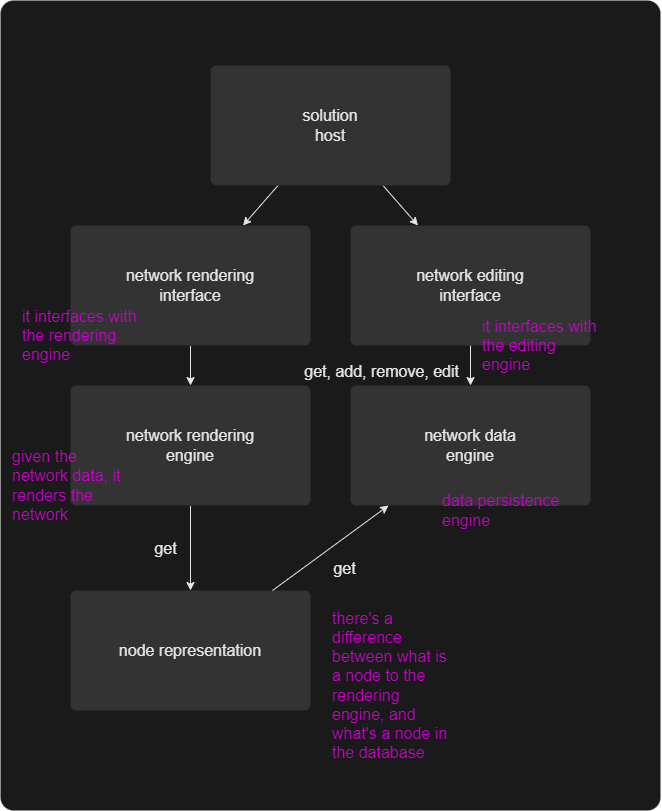

The diagram above was exported from draw.io. Its source (the exported page's mxGraphModel, read from the mxfile embedded in the PNG):
<mxGraphModel dx="1304" dy="5390" grid="1" gridSize="10" guides="1" tooltips="1" connect="1" arrows="1" fold="1" page="1" pageScale="1" pageWidth="3300" pageHeight="4681" math="0" shadow="0">
  <root>
    <mxCell id="0" />
    <mxCell id="1" parent="0" />
    <mxCell id="19" value="" style="rounded=1;whiteSpace=wrap;html=1;arcSize=2;strokeColor=none;fillColor=#1A1A1A;fontSize=16;" parent="1" vertex="1">
      <mxGeometry x="640" y="-10" width="660" height="810" as="geometry" />
    </mxCell>
    <mxCell id="8" value="&lt;font&gt;get&lt;/font&gt;" style="edgeStyle=none;html=1;fontSize=16;fontColor=#E6E6E6;labelBackgroundColor=none;strokeColor=#E6E6E6;" parent="1" source="2" target="24" edge="1">
      <mxGeometry y="-25" relative="1" as="geometry">
        <mxPoint as="offset" />
      </mxGeometry>
    </mxCell>
    <mxCell id="2" value="network rendering&lt;br&gt;engine" style="rounded=1;whiteSpace=wrap;html=1;arcSize=5;strokeColor=none;fillColor=#1A1A1A;fontSize=16;" parent="1" vertex="1">
      <mxGeometry x="710" y="375" width="240" height="120" as="geometry" />
    </mxCell>
    <mxCell id="10" style="edgeStyle=none;html=1;fontSize=16;fontColor=#FFFFFF;strokeColor=#E6E6E6;" parent="1" source="13" target="16" edge="1">
      <mxGeometry relative="1" as="geometry">
        <mxPoint x="830" y="335" as="sourcePoint" />
      </mxGeometry>
    </mxCell>
    <mxCell id="9" value="&lt;font&gt;get, add, remove, edit&lt;/font&gt;" style="edgeStyle=none;html=1;fontSize=16;fontColor=#E6E6E6;labelBackgroundColor=none;strokeColor=#E6E6E6;align=right;" parent="1" source="23" target="7" edge="1">
      <mxGeometry x="0.25" y="-10" relative="1" as="geometry">
        <mxPoint as="offset" />
      </mxGeometry>
    </mxCell>
    <mxCell id="11" style="edgeStyle=none;html=1;fontSize=16;fontColor=#FFFFFF;strokeColor=#E6E6E6;" parent="1" source="13" target="23" edge="1">
      <mxGeometry relative="1" as="geometry">
        <mxPoint x="1110" y="335" as="sourcePoint" />
      </mxGeometry>
    </mxCell>
    <mxCell id="7" value="network data&lt;br&gt;engine" style="rounded=1;whiteSpace=wrap;html=1;arcSize=5;strokeColor=none;fillColor=#333333;fontSize=16;fontColor=#E6E6E6;" parent="1" vertex="1">
      <mxGeometry x="990" y="375" width="240" height="120" as="geometry" />
    </mxCell>
    <mxCell id="13" value="solution&lt;br&gt;host" style="rounded=1;whiteSpace=wrap;html=1;arcSize=5;strokeColor=none;fillColor=#1A1A1A;fontSize=16;" parent="1" vertex="1">
      <mxGeometry x="850" y="55" width="240" height="120" as="geometry" />
    </mxCell>
    <mxCell id="15" value="data persistence&lt;br&gt;engine" style="text;html=1;strokeColor=none;fillColor=none;align=left;verticalAlign=middle;whiteSpace=wrap;rounded=0;fontSize=16;fontColor=#CC00CC;" parent="1" vertex="1">
      <mxGeometry x="1080" y="460" width="120" height="80" as="geometry" />
    </mxCell>
    <mxCell id="17" style="edgeStyle=none;html=1;strokeColor=#E6E6E6;" parent="1" source="16" target="2" edge="1">
      <mxGeometry relative="1" as="geometry" />
    </mxCell>
    <mxCell id="16" value="network rendering&lt;br&gt;interface" style="rounded=1;whiteSpace=wrap;html=1;arcSize=5;strokeColor=none;fillColor=#1A1A1A;fontSize=16;" parent="1" vertex="1">
      <mxGeometry x="710" y="215" width="240" height="120" as="geometry" />
    </mxCell>
    <mxCell id="20" value="solution&lt;br&gt;host" style="rounded=1;whiteSpace=wrap;html=1;arcSize=5;strokeColor=none;fillColor=#333333;fontSize=16;fontColor=#E6E6E6;" parent="1" vertex="1">
      <mxGeometry x="850" y="55" width="240" height="120" as="geometry" />
    </mxCell>
    <mxCell id="21" value="network rendering&lt;br&gt;interface" style="rounded=1;whiteSpace=wrap;html=1;arcSize=5;strokeColor=none;fillColor=#333333;fontSize=16;fontColor=#E6E6E6;" parent="1" vertex="1">
      <mxGeometry x="710" y="215" width="240" height="120" as="geometry" />
    </mxCell>
    <mxCell id="22" value="network rendering&lt;br&gt;engine" style="rounded=1;whiteSpace=wrap;html=1;arcSize=5;strokeColor=none;fillColor=#333333;fontSize=16;fontColor=#E6E6E6;" parent="1" vertex="1">
      <mxGeometry x="710" y="375" width="240" height="120" as="geometry" />
    </mxCell>
    <mxCell id="23" value="network editing&lt;br&gt;interface" style="rounded=1;whiteSpace=wrap;html=1;arcSize=5;strokeColor=none;fillColor=#333333;fontSize=16;fontColor=#E6E6E6;" parent="1" vertex="1">
      <mxGeometry x="990" y="215" width="240" height="120" as="geometry" />
    </mxCell>
    <mxCell id="12" value="it interfaces with the editing engine" style="text;html=1;strokeColor=none;fillColor=none;align=left;verticalAlign=middle;whiteSpace=wrap;rounded=0;fontSize=16;fontColor=#CC00CC;" parent="1" vertex="1">
      <mxGeometry x="1120" y="295" width="120" height="80" as="geometry" />
    </mxCell>
    <mxCell id="6" value="given the network data, it renders the network" style="text;html=1;strokeColor=none;fillColor=none;align=left;verticalAlign=middle;whiteSpace=wrap;rounded=0;fontSize=16;fontColor=#CC00CC;" parent="1" vertex="1">
      <mxGeometry x="650" y="435" width="120" height="80" as="geometry" />
    </mxCell>
    <mxCell id="18" value="it interfaces with the rendering engine" style="text;html=1;strokeColor=none;fillColor=none;align=left;verticalAlign=middle;whiteSpace=wrap;rounded=0;fontSize=16;fontColor=#CC00CC;" parent="1" vertex="1">
      <mxGeometry x="660" y="285" width="120" height="80" as="geometry" />
    </mxCell>
    <mxCell id="24" value="node representation" style="rounded=1;whiteSpace=wrap;html=1;arcSize=5;strokeColor=none;fillColor=#333333;fontSize=16;fontColor=#E6E6E6;" vertex="1" parent="1">
      <mxGeometry x="710" y="580" width="240" height="120" as="geometry" />
    </mxCell>
    <mxCell id="25" value="there's a difference between what is a node to the rendering engine, and what's a node in the database" style="text;html=1;strokeColor=none;fillColor=none;align=left;verticalAlign=middle;whiteSpace=wrap;rounded=0;fontSize=16;fontColor=#CC00CC;" vertex="1" parent="1">
      <mxGeometry x="970" y="600" width="120" height="150" as="geometry" />
    </mxCell>
    <mxCell id="26" value="&lt;font&gt;get&lt;/font&gt;" style="edgeStyle=none;html=1;fontSize=16;fontColor=#E6E6E6;labelBackgroundColor=none;strokeColor=#E6E6E6;" edge="1" parent="1" source="24" target="7">
      <mxGeometry y="-25" relative="1" as="geometry">
        <mxPoint as="offset" />
        <mxPoint x="840" y="505" as="sourcePoint" />
        <mxPoint x="840" y="590" as="targetPoint" />
      </mxGeometry>
    </mxCell>
  </root>
</mxGraphModel>